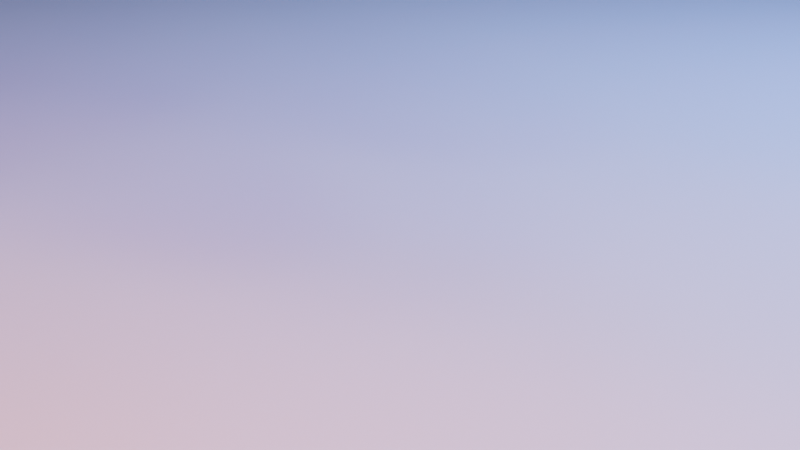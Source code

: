 # Source: main.blend  (saved by Blender 4.2.66; exported with 4.5.12 LTS)
import bpy
from mathutils import Matrix  # noqa: F401  (used for matrix-valued properties, if any)

bpy.ops.wm.read_factory_settings(use_empty=True)
scene = bpy.context.scene
scene.name = 'Scene'

# ---- collections
col_collection = bpy.data.collections.new('Collection'); scene.collection.children.link(col_collection)

# ---- materials (node trees are filled in below, after node groups)
mat_material_001 = bpy.data.materials.new('Material.001')
mat_material_002 = bpy.data.materials.new('Material.002')
mat_material_003 = bpy.data.materials.new('Material.003')
mat_material_004 = bpy.data.materials.new('Material.004')
mat_material_005 = bpy.data.materials.new('Material.005')
mat_material_006 = bpy.data.materials.new('Material.006')
mat_material_007 = bpy.data.materials.new('Material.007')
mat_material_008 = bpy.data.materials.new('Material.008')
mat_material_009 = bpy.data.materials.new('Material.009')
mat_material_010 = bpy.data.materials.new('Material.010')
mat_material_011 = bpy.data.materials.new('Material.011')
mat_material_012 = bpy.data.materials.new('Material.012')

# ---- material node trees
mat_material_001.use_nodes = True; mat_material_001.node_tree.nodes.clear()
_N = mat_material_001.node_tree.nodes; _L = mat_material_001.node_tree.links
n0 = _N.new('ShaderNodeBsdfPrincipled'); n0.name = 'Principled BSDF'; n0.location = (10, 300)
n0.inputs[0].default_value = (0.8021, 0.6714, 0.5138, 1.0)
n0.inputs[1].default_value = 0.3203
n0.inputs[2].default_value = 0.6016
n0.inputs[3].default_value = 1.6
n1 = _N.new('ShaderNodeOutputMaterial'); n1.name = 'Material Output'; n1.location = (300, 300)
_L.new(n0.outputs[0], n1.inputs[0])
n1.is_active_output = True
mat_material_002.use_nodes = True; mat_material_002.node_tree.nodes.clear()
_N = mat_material_002.node_tree.nodes; _L = mat_material_002.node_tree.links
n0 = _N.new('ShaderNodeBsdfPrincipled'); n0.name = 'Principled BSDF'; n0.location = (10, 300)
n0.inputs[0].default_value = (0.552, 0.6841, 0.8011, 1.0)
n0.inputs[1].default_value = 0.2031
n0.inputs[2].default_value = 1.0
n1 = _N.new('ShaderNodeOutputMaterial'); n1.name = 'Material Output'; n1.location = (300, 300)
_L.new(n0.outputs[0], n1.inputs[0])
n1.is_active_output = True
mat_material_003.use_nodes = True; mat_material_003.node_tree.nodes.clear()
_N = mat_material_003.node_tree.nodes; _L = mat_material_003.node_tree.links
n0 = _N.new('ShaderNodeBsdfPrincipled'); n0.name = 'Principled BSDF'; n0.location = (10, 300)
n0.inputs[0].default_value = (0.8021, 0.6714, 0.5138, 1.0)
n0.inputs[1].default_value = 0.3203
n0.inputs[2].default_value = 0.6016
n0.inputs[3].default_value = 1.6
n1 = _N.new('ShaderNodeOutputMaterial'); n1.name = 'Material Output'; n1.location = (300, 300)
_L.new(n0.outputs[0], n1.inputs[0])
n1.is_active_output = True
mat_material_004.use_nodes = True; mat_material_004.node_tree.nodes.clear()
_N = mat_material_004.node_tree.nodes; _L = mat_material_004.node_tree.links
n0 = _N.new('ShaderNodeBsdfPrincipled'); n0.name = 'Principled BSDF'; n0.location = (10, 300)
n0.inputs[0].default_value = (0.8021, 0.6714, 0.5138, 1.0)
n0.inputs[1].default_value = 0.3203
n0.inputs[2].default_value = 0.6016
n0.inputs[3].default_value = 1.6
n1 = _N.new('ShaderNodeOutputMaterial'); n1.name = 'Material Output'; n1.location = (300, 300)
_L.new(n0.outputs[0], n1.inputs[0])
n1.is_active_output = True
mat_material_005.use_nodes = True; mat_material_005.node_tree.nodes.clear()
_N = mat_material_005.node_tree.nodes; _L = mat_material_005.node_tree.links
n0 = _N.new('ShaderNodeBsdfPrincipled'); n0.name = 'Principled BSDF'; n0.location = (10, 300)
n0.inputs[0].default_value = (0.8021, 0.6714, 0.5138, 1.0)
n0.inputs[1].default_value = 0.3203
n0.inputs[2].default_value = 0.6016
n0.inputs[3].default_value = 1.6
n1 = _N.new('ShaderNodeOutputMaterial'); n1.name = 'Material Output'; n1.location = (300, 300)
_L.new(n0.outputs[0], n1.inputs[0])
n1.is_active_output = True
mat_material_006.use_nodes = True; mat_material_006.node_tree.nodes.clear()
_N = mat_material_006.node_tree.nodes; _L = mat_material_006.node_tree.links
n0 = _N.new('ShaderNodeBsdfPrincipled'); n0.name = 'Principled BSDF'; n0.location = (10, 300)
n0.inputs[0].default_value = (0.8021, 0.6714, 0.5138, 1.0)
n0.inputs[1].default_value = 0.3203
n0.inputs[2].default_value = 0.6016
n0.inputs[3].default_value = 1.6
n1 = _N.new('ShaderNodeOutputMaterial'); n1.name = 'Material Output'; n1.location = (300, 300)
_L.new(n0.outputs[0], n1.inputs[0])
n1.is_active_output = True
mat_material_007.use_nodes = True; mat_material_007.node_tree.nodes.clear()
_N = mat_material_007.node_tree.nodes; _L = mat_material_007.node_tree.links
n0 = _N.new('ShaderNodeBsdfPrincipled'); n0.name = 'Principled BSDF'; n0.location = (10, 300)
n0.inputs[0].default_value = (0.8021, 0.6714, 0.5138, 1.0)
n0.inputs[1].default_value = 0.3203
n0.inputs[2].default_value = 0.6016
n0.inputs[3].default_value = 1.6
n1 = _N.new('ShaderNodeOutputMaterial'); n1.name = 'Material Output'; n1.location = (300, 300)
_L.new(n0.outputs[0], n1.inputs[0])
n1.is_active_output = True
mat_material_008.use_nodes = True; mat_material_008.node_tree.nodes.clear()
_N = mat_material_008.node_tree.nodes; _L = mat_material_008.node_tree.links
n0 = _N.new('ShaderNodeBsdfPrincipled'); n0.name = 'Principled BSDF'; n0.location = (10, 300)
n0.inputs[0].default_value = (0.8021, 0.6714, 0.5138, 1.0)
n0.inputs[1].default_value = 0.3203
n0.inputs[2].default_value = 0.6016
n0.inputs[3].default_value = 1.6
n1 = _N.new('ShaderNodeOutputMaterial'); n1.name = 'Material Output'; n1.location = (300, 300)
_L.new(n0.outputs[0], n1.inputs[0])
n1.is_active_output = True
mat_material_009.use_nodes = True; mat_material_009.node_tree.nodes.clear()
_N = mat_material_009.node_tree.nodes; _L = mat_material_009.node_tree.links
n0 = _N.new('ShaderNodeBsdfPrincipled'); n0.name = 'Principled BSDF'; n0.location = (10, 300)
n0.inputs[0].default_value = (0.8021, 0.6714, 0.5138, 1.0)
n0.inputs[1].default_value = 0.3203
n0.inputs[2].default_value = 0.6016
n0.inputs[3].default_value = 1.6
n1 = _N.new('ShaderNodeOutputMaterial'); n1.name = 'Material Output'; n1.location = (300, 300)
_L.new(n0.outputs[0], n1.inputs[0])
n1.is_active_output = True
mat_material_010.use_nodes = True; mat_material_010.node_tree.nodes.clear()
_N = mat_material_010.node_tree.nodes; _L = mat_material_010.node_tree.links
n0 = _N.new('ShaderNodeBsdfPrincipled'); n0.name = 'Principled BSDF'; n0.location = (10, 300)
n0.inputs[0].default_value = (0.8021, 0.6714, 0.5138, 1.0)
n0.inputs[1].default_value = 0.3203
n0.inputs[2].default_value = 0.6016
n0.inputs[3].default_value = 1.6
n1 = _N.new('ShaderNodeOutputMaterial'); n1.name = 'Material Output'; n1.location = (300, 300)
_L.new(n0.outputs[0], n1.inputs[0])
n1.is_active_output = True
mat_material_011.use_nodes = True; mat_material_011.node_tree.nodes.clear()
_N = mat_material_011.node_tree.nodes; _L = mat_material_011.node_tree.links
n0 = _N.new('ShaderNodeBsdfPrincipled'); n0.name = 'Principled BSDF'; n0.location = (10, 300)
n0.inputs[0].default_value = (0.8021, 0.6714, 0.5138, 1.0)
n0.inputs[1].default_value = 0.3203
n0.inputs[2].default_value = 0.6016
n0.inputs[3].default_value = 1.6
n1 = _N.new('ShaderNodeOutputMaterial'); n1.name = 'Material Output'; n1.location = (300, 300)
_L.new(n0.outputs[0], n1.inputs[0])
n1.is_active_output = True
mat_material_012.use_nodes = True; mat_material_012.node_tree.nodes.clear()
_N = mat_material_012.node_tree.nodes; _L = mat_material_012.node_tree.links
n0 = _N.new('ShaderNodeBsdfPrincipled'); n0.name = 'Principled BSDF'; n0.location = (10, 300)
n0.inputs[0].default_value = (0.8021, 0.6714, 0.5138, 1.0)
n0.inputs[1].default_value = 0.3203
n0.inputs[2].default_value = 0.6016
n0.inputs[3].default_value = 1.6
n1 = _N.new('ShaderNodeOutputMaterial'); n1.name = 'Material Output'; n1.location = (300, 300)
_L.new(n0.outputs[0], n1.inputs[0])
n1.is_active_output = True

# ---- world
world_world = bpy.data.worlds.new('World'); scene.world = world_world
world_world.use_nodes = True; world_world.node_tree.nodes.clear()
_N = world_world.node_tree.nodes; _L = world_world.node_tree.links
n0 = _N.new('ShaderNodeOutputWorld'); n0.name = 'World Output'; n0.location = (300, 300)
n1 = _N.new('ShaderNodeBackground'); n1.name = 'Background'; n1.location = (10, 300)
n1.inputs[0].default_value = (0.05088, 0.05088, 0.05088, 1.0)
_L.new(n1.outputs[0], n0.inputs[0])
n0.is_active_output = True
world_world.color = (0.05088, 0.05088, 0.05088)
world_world.sun_shadow_jitter_overblur = 0.0

# ---- cameras
cam_camera = bpy.data.cameras.new('Camera')
cam_camera.clip_end = 100.0
cam_camera.ortho_scale = 7.314

# ---- lights
light_light = bpy.data.lights.new('Light', 'POINT')
light_light.color = (1.0, 0.9549, 0.8269)
light_light.energy = 2900.0
light_light.shadow_soft_size = 2.11
light_light_001 = bpy.data.lights.new('Light.001', 'POINT')
light_light_001.color = (0.1072, 0.307, 1.0)
light_light_001.energy = 3000.0
light_light_001.shadow_soft_size = 2.11
light_light_002 = bpy.data.lights.new('Light.002', 'POINT')
light_light_002.color = (1.0, 0.1335, 0.03781)
light_light_002.energy = 1500.0
light_light_002.shadow_soft_size = 2.11

# ---- meshes
me_plane = bpy.data.meshes.new('Plane')
me_plane.from_pydata([(-2.851e-05, -4.393e-08, 0.327), (0.07797, -3.951e-08, 0.294), (0.05514, -4.197e-08, 0.3124), (0.02783, -4.367e-08, 0.325), (0.09428, -3.649e-08, 0.2716), (0.1041, -3.271e-08, 0.2435), (0.1045, -2.866e-08, 0.2133), (0.1004, -2.455e-08, 0.1827), (0.08898, -2.159e-08, 0.1607), (0.07104, -1.897e-08, 0.1412), (0.04984, -1.721e-08, 0.1281), (0.03557, -1.634e-08, 0.1216), (0.03557, -1.542e-08, 0.1148), (0.1125, -1.152e-08, 0.08576), (0.1125, -1.152e-08, 0.08576), (0.1046, -8.137e-09, 0.06056), (0.04529, -7.48e-09, 0.05567), (0.04553, -3.098e-11, 0.0002304), (0.04742, 2.251e-09, -0.01676), (0.05394, -3.099e-05, -0.04446), (0.06063, -0.0002537, -0.07447), (0.07282, -1.056e-05, -0.1062), (0.07968, 1.598e-08, -0.119), (0.08493, 1.647e-08, -0.1226), (0.09785, 1.669e-08, -0.1242), (0.1117, 1.725e-08, -0.1284), (0.1192, 1.817e-08, -0.1352), (0.1178, 1.926e-08, -0.1434), (0.1133, 2.059e-08, -0.1532), (0.1269, 2.208e-08, -0.1643), (0.1332, 2.675e-05, -0.1755), (0.1395, 0.0003956, -0.186), (0.1512, 0.0001297, -0.1975), (0.1654, 2.79e-08, -0.2077), (0.1714, 2.874e-08, -0.2139), (0.1747, 2.95e-08, -0.2195), (0.1776, 3.04e-08, -0.2262), (0.1798, 3.195e-08, -0.2378), (0.1789, 3.351e-08, -0.2494), (0.1733, 3.472e-08, -0.2584), (0.1638, 3.58e-08, -0.2664), (0.1537, 3.658e-08, -0.2722), (0.1447, 3.678e-08, -0.2737), (0.1447, 3.774e-08, -0.2809), (0.1567, 3.785e-08, -0.2817), (0.1671, 3.816e-08, -0.284), (0.1762, 3.859e-08, -0.2872), (0.1794, 3.927e-08, -0.2923), (0.1775, 4.089e-08, -0.3044), (0.1752, 4.254e-08, -0.3166), (0.1699, 4.321e-08, -0.3216), (0.1629, 4.386e-08, -0.3264), (0.1465, 4.429e-08, -0.3297), (0.004785, 4.433e-08, -0.3299)], [(4, 5), (1, 4), (2, 1), (3, 2), (0, 3), (5, 6), (6, 7), (7, 8), (8, 9), (9, 10), (10, 11), (11, 12), (12, 13), (13, 14), (14, 15), (15, 16), (16, 17), (17, 18), (18, 19), (19, 20), (20, 21), (21, 22), (22, 23), (23, 24), (24, 25), (25, 26), (26, 27), (27, 28), (28, 29), (29, 30), (30, 31), (31, 32), (32, 33), (33, 34), (34, 35), (35, 36), (36, 37), (37, 38), (38, 39), (39, 40), (40, 41), (41, 42), (42, 43), (43, 44), (44, 45), (45, 46), (46, 47), (47, 48), (48, 49), (49, 50), (50, 51), (51, 52), (52, 53)], [])
_uv = me_plane.uv_layers.new(name='UVMap')
_uv.uv.foreach_set('vector', [])
me_plane.materials.append(mat_material_001)
me_plane.update()
me_plane_001 = bpy.data.meshes.new('Plane.001')
me_plane_001.from_pydata([(-1.0, -1.0, 0.0), (1.0, -1.0, 0.0), (-1.0, 1.0, 0.0), (1.0, 1.0, 0.0)], [], [(0, 1, 3, 2)])
_uv = me_plane_001.uv_layers.new(name='UVMap')
_uv.uv.foreach_set('vector', [0.0, 0.0, 1.0, 0.0, 1.0, 1.0, 0.0, 1.0])
me_plane_001.materials.append(mat_material_002)
me_plane_001.update()
me_plane_002 = bpy.data.meshes.new('Plane.002')
me_plane_002.from_pydata([(-2.851e-05, -4.393e-08, 0.327), (0.07797, -3.951e-08, 0.294), (0.05514, -4.197e-08, 0.3124), (0.02783, -4.367e-08, 0.325), (0.09428, -3.649e-08, 0.2716), (0.1041, -3.271e-08, 0.2435), (0.1045, -2.866e-08, 0.2133), (0.1004, -2.455e-08, 0.1827), (0.08898, -2.159e-08, 0.1607), (0.07104, -1.897e-08, 0.1412), (0.04984, -1.721e-08, 0.1281), (0.03557, -1.634e-08, 0.1216), (0.03557, -1.542e-08, 0.1148), (0.1125, -1.152e-08, 0.08576), (0.1125, -1.152e-08, 0.08576), (0.1046, -8.137e-09, 0.06056), (0.04529, -7.48e-09, 0.05567), (0.04553, -3.098e-11, 0.0002304), (0.04742, 2.251e-09, -0.01676), (0.05394, -3.099e-05, -0.04446), (0.06063, -0.0002537, -0.07447), (0.07282, -1.056e-05, -0.1062), (0.07968, 1.598e-08, -0.119), (0.08493, 1.647e-08, -0.1226), (0.09785, 1.669e-08, -0.1242), (0.1117, 1.725e-08, -0.1284), (0.1192, 1.817e-08, -0.1352), (0.1178, 1.926e-08, -0.1434), (0.1133, 2.059e-08, -0.1532), (0.1269, 2.208e-08, -0.1643), (0.1332, 2.675e-05, -0.1755), (0.1395, 0.0003956, -0.186), (0.1512, 0.0001297, -0.1975), (0.1654, 2.79e-08, -0.2077), (0.1714, 2.874e-08, -0.2139), (0.1747, 2.95e-08, -0.2195), (0.1776, 3.04e-08, -0.2262), (0.1798, 3.195e-08, -0.2378), (0.1789, 3.351e-08, -0.2494), (0.1733, 3.472e-08, -0.2584), (0.1638, 3.58e-08, -0.2664), (0.1537, 3.658e-08, -0.2722), (0.1447, 3.678e-08, -0.2737), (0.1447, 3.774e-08, -0.2809), (0.1567, 3.785e-08, -0.2817), (0.1671, 3.816e-08, -0.284), (0.1762, 3.859e-08, -0.2872), (0.1794, 3.927e-08, -0.2923), (0.1775, 4.089e-08, -0.3044), (0.1752, 4.254e-08, -0.3166), (0.1699, 4.321e-08, -0.3216), (0.1629, 4.386e-08, -0.3264), (0.1465, 4.429e-08, -0.3297), (0.004785, 4.433e-08, -0.3299)], [(4, 5), (1, 4), (2, 1), (3, 2), (0, 3), (5, 6), (6, 7), (7, 8), (8, 9), (9, 10), (10, 11), (11, 12), (12, 13), (13, 14), (14, 15), (15, 16), (16, 17), (17, 18), (18, 19), (19, 20), (20, 21), (21, 22), (22, 23), (23, 24), (24, 25), (25, 26), (26, 27), (27, 28), (28, 29), (29, 30), (30, 31), (31, 32), (32, 33), (33, 34), (34, 35), (35, 36), (36, 37), (37, 38), (38, 39), (39, 40), (40, 41), (41, 42), (42, 43), (43, 44), (44, 45), (45, 46), (46, 47), (47, 48), (48, 49), (49, 50), (50, 51), (51, 52), (52, 53)], [])
_uv = me_plane_002.uv_layers.new(name='UVMap')
_uv.uv.foreach_set('vector', [])
me_plane_002.materials.append(mat_material_003)
me_plane_002.update()
me_plane_003 = bpy.data.meshes.new('Plane.003')
me_plane_003.from_pydata([(-2.851e-05, -4.393e-08, 0.327), (0.07797, -3.951e-08, 0.294), (0.05514, -4.197e-08, 0.3124), (0.02783, -4.367e-08, 0.325), (0.09428, -3.649e-08, 0.2716), (0.1041, -3.271e-08, 0.2435), (0.1045, -2.866e-08, 0.2133), (0.1004, -2.455e-08, 0.1827), (0.08898, -2.159e-08, 0.1607), (0.07104, -1.897e-08, 0.1412), (0.04984, -1.721e-08, 0.1281), (0.03557, -1.634e-08, 0.1216), (0.03557, -1.542e-08, 0.1148), (0.1125, -1.152e-08, 0.08576), (0.1125, -1.152e-08, 0.08576), (0.1046, -8.137e-09, 0.06056), (0.04529, -7.48e-09, 0.05567), (0.04553, -3.098e-11, 0.0002304), (0.04742, 2.251e-09, -0.01676), (0.05394, -3.099e-05, -0.04446), (0.06063, -0.0002537, -0.07447), (0.07282, -1.056e-05, -0.1062), (0.07968, 1.598e-08, -0.119), (0.08493, 1.647e-08, -0.1226), (0.09785, 1.669e-08, -0.1242), (0.1117, 1.725e-08, -0.1284), (0.1192, 1.817e-08, -0.1352), (0.1178, 1.926e-08, -0.1434), (0.1133, 2.059e-08, -0.1532), (0.1269, 2.208e-08, -0.1643), (0.1332, 2.675e-05, -0.1755), (0.1395, 0.0003956, -0.186), (0.1512, 0.0001297, -0.1975), (0.1654, 2.79e-08, -0.2077), (0.1714, 2.874e-08, -0.2139), (0.1747, 2.95e-08, -0.2195), (0.1776, 3.04e-08, -0.2262), (0.1798, 3.195e-08, -0.2378), (0.1789, 3.351e-08, -0.2494), (0.1733, 3.472e-08, -0.2584), (0.1638, 3.58e-08, -0.2664), (0.1537, 3.658e-08, -0.2722), (0.1447, 3.678e-08, -0.2737), (0.1447, 3.774e-08, -0.2809), (0.1567, 3.785e-08, -0.2817), (0.1671, 3.816e-08, -0.284), (0.1762, 3.859e-08, -0.2872), (0.1794, 3.927e-08, -0.2923), (0.1775, 4.089e-08, -0.3044), (0.1752, 4.254e-08, -0.3166), (0.1699, 4.321e-08, -0.3216), (0.1629, 4.386e-08, -0.3264), (0.1465, 4.429e-08, -0.3297), (0.004785, 4.433e-08, -0.3299)], [(4, 5), (1, 4), (2, 1), (3, 2), (0, 3), (5, 6), (6, 7), (7, 8), (8, 9), (9, 10), (10, 11), (11, 12), (12, 13), (13, 14), (14, 15), (15, 16), (16, 17), (17, 18), (18, 19), (19, 20), (20, 21), (21, 22), (22, 23), (23, 24), (24, 25), (25, 26), (26, 27), (27, 28), (28, 29), (29, 30), (30, 31), (31, 32), (32, 33), (33, 34), (34, 35), (35, 36), (36, 37), (37, 38), (38, 39), (39, 40), (40, 41), (41, 42), (42, 43), (43, 44), (44, 45), (45, 46), (46, 47), (47, 48), (48, 49), (49, 50), (50, 51), (51, 52), (52, 53)], [])
_uv = me_plane_003.uv_layers.new(name='UVMap')
_uv.uv.foreach_set('vector', [])
me_plane_003.materials.append(mat_material_004)
me_plane_003.update()
me_plane_004 = bpy.data.meshes.new('Plane.004')
me_plane_004.from_pydata([(-2.851e-05, -4.393e-08, 0.327), (0.07797, -3.951e-08, 0.294), (0.05514, -4.197e-08, 0.3124), (0.02783, -4.367e-08, 0.325), (0.09428, -3.649e-08, 0.2716), (0.1041, -3.271e-08, 0.2435), (0.1045, -2.866e-08, 0.2133), (0.1004, -2.455e-08, 0.1827), (0.08898, -2.159e-08, 0.1607), (0.07104, -1.897e-08, 0.1412), (0.04984, -1.721e-08, 0.1281), (0.03557, -1.634e-08, 0.1216), (0.03557, -1.542e-08, 0.1148), (0.1125, -1.152e-08, 0.08576), (0.1125, -1.152e-08, 0.08576), (0.1046, -8.137e-09, 0.06056), (0.04529, -7.48e-09, 0.05567), (0.04553, -3.098e-11, 0.0002304), (0.04742, 2.251e-09, -0.01676), (0.05394, -3.099e-05, -0.04446), (0.06063, -0.0002537, -0.07447), (0.07282, -1.056e-05, -0.1062), (0.07968, 1.598e-08, -0.119), (0.08493, 1.647e-08, -0.1226), (0.09785, 1.669e-08, -0.1242), (0.1117, 1.725e-08, -0.1284), (0.1192, 1.817e-08, -0.1352), (0.1178, 1.926e-08, -0.1434), (0.1133, 2.059e-08, -0.1532), (0.1269, 2.208e-08, -0.1643), (0.1332, 2.675e-05, -0.1755), (0.1395, 0.0003956, -0.186), (0.1512, 0.0001297, -0.1975), (0.1654, 2.79e-08, -0.2077), (0.1714, 2.874e-08, -0.2139), (0.1747, 2.95e-08, -0.2195), (0.1776, 3.04e-08, -0.2262), (0.1798, 3.195e-08, -0.2378), (0.1789, 3.351e-08, -0.2494), (0.1733, 3.472e-08, -0.2584), (0.1638, 3.58e-08, -0.2664), (0.1537, 3.658e-08, -0.2722), (0.1447, 3.678e-08, -0.2737), (0.1447, 3.774e-08, -0.2809), (0.1567, 3.785e-08, -0.2817), (0.1671, 3.816e-08, -0.284), (0.1762, 3.859e-08, -0.2872), (0.1794, 3.927e-08, -0.2923), (0.1775, 4.089e-08, -0.3044), (0.1752, 4.254e-08, -0.3166), (0.1699, 4.321e-08, -0.3216), (0.1629, 4.386e-08, -0.3264), (0.1465, 4.429e-08, -0.3297), (0.004785, 4.433e-08, -0.3299)], [(4, 5), (1, 4), (2, 1), (3, 2), (0, 3), (5, 6), (6, 7), (7, 8), (8, 9), (9, 10), (10, 11), (11, 12), (12, 13), (13, 14), (14, 15), (15, 16), (16, 17), (17, 18), (18, 19), (19, 20), (20, 21), (21, 22), (22, 23), (23, 24), (24, 25), (25, 26), (26, 27), (27, 28), (28, 29), (29, 30), (30, 31), (31, 32), (32, 33), (33, 34), (34, 35), (35, 36), (36, 37), (37, 38), (38, 39), (39, 40), (40, 41), (41, 42), (42, 43), (43, 44), (44, 45), (45, 46), (46, 47), (47, 48), (48, 49), (49, 50), (50, 51), (51, 52), (52, 53)], [])
_uv = me_plane_004.uv_layers.new(name='UVMap')
_uv.uv.foreach_set('vector', [])
me_plane_004.materials.append(mat_material_005)
me_plane_004.update()
me_plane_005 = bpy.data.meshes.new('Plane.005')
me_plane_005.from_pydata([(-2.851e-05, -4.393e-08, 0.327), (0.07797, -3.951e-08, 0.294), (0.05514, -4.197e-08, 0.3124), (0.02783, -4.367e-08, 0.325), (0.09428, -3.649e-08, 0.2716), (0.1041, -3.271e-08, 0.2435), (0.1045, -2.866e-08, 0.2133), (0.1004, -2.455e-08, 0.1827), (0.08898, -2.159e-08, 0.1607), (0.07104, -1.897e-08, 0.1412), (0.04984, -1.721e-08, 0.1281), (0.03557, -1.634e-08, 0.1216), (0.03557, -1.542e-08, 0.1148), (0.1125, -1.152e-08, 0.08576), (0.1125, -1.152e-08, 0.08576), (0.1046, -8.137e-09, 0.06056), (0.04529, -7.48e-09, 0.05567), (0.04553, -3.098e-11, 0.0002304), (0.04742, 2.251e-09, -0.01676), (0.05394, -3.099e-05, -0.04446), (0.06063, -0.0002537, -0.07447), (0.07282, -1.056e-05, -0.1062), (0.07968, 1.598e-08, -0.119), (0.08493, 1.647e-08, -0.1226), (0.09785, 1.669e-08, -0.1242), (0.1117, 1.725e-08, -0.1284), (0.1192, 1.817e-08, -0.1352), (0.1178, 1.926e-08, -0.1434), (0.1133, 2.059e-08, -0.1532), (0.1269, 2.208e-08, -0.1643), (0.1332, 2.675e-05, -0.1755), (0.1395, 0.0003956, -0.186), (0.1512, 0.0001297, -0.1975), (0.1654, 2.79e-08, -0.2077), (0.1714, 2.874e-08, -0.2139), (0.1747, 2.95e-08, -0.2195), (0.1776, 3.04e-08, -0.2262), (0.1798, 3.195e-08, -0.2378), (0.1789, 3.351e-08, -0.2494), (0.1733, 3.472e-08, -0.2584), (0.1638, 3.58e-08, -0.2664), (0.1537, 3.658e-08, -0.2722), (0.1447, 3.678e-08, -0.2737), (0.1447, 3.774e-08, -0.2809), (0.1567, 3.785e-08, -0.2817), (0.1671, 3.816e-08, -0.284), (0.1762, 3.859e-08, -0.2872), (0.1794, 3.927e-08, -0.2923), (0.1775, 4.089e-08, -0.3044), (0.1752, 4.254e-08, -0.3166), (0.1699, 4.321e-08, -0.3216), (0.1629, 4.386e-08, -0.3264), (0.1465, 4.429e-08, -0.3297), (0.004785, 4.433e-08, -0.3299)], [(4, 5), (1, 4), (2, 1), (3, 2), (0, 3), (5, 6), (6, 7), (7, 8), (8, 9), (9, 10), (10, 11), (11, 12), (12, 13), (13, 14), (14, 15), (15, 16), (16, 17), (17, 18), (18, 19), (19, 20), (20, 21), (21, 22), (22, 23), (23, 24), (24, 25), (25, 26), (26, 27), (27, 28), (28, 29), (29, 30), (30, 31), (31, 32), (32, 33), (33, 34), (34, 35), (35, 36), (36, 37), (37, 38), (38, 39), (39, 40), (40, 41), (41, 42), (42, 43), (43, 44), (44, 45), (45, 46), (46, 47), (47, 48), (48, 49), (49, 50), (50, 51), (51, 52), (52, 53)], [])
_uv = me_plane_005.uv_layers.new(name='UVMap')
_uv.uv.foreach_set('vector', [])
me_plane_005.materials.append(mat_material_006)
me_plane_005.update()
me_plane_006 = bpy.data.meshes.new('Plane.006')
me_plane_006.from_pydata([(-2.851e-05, -4.393e-08, 0.327), (0.07797, -3.951e-08, 0.294), (0.05514, -4.197e-08, 0.3124), (0.02783, -4.367e-08, 0.325), (0.09428, -3.649e-08, 0.2716), (0.1041, -3.271e-08, 0.2435), (0.1045, -2.866e-08, 0.2133), (0.1004, -2.455e-08, 0.1827), (0.08898, -2.159e-08, 0.1607), (0.07104, -1.897e-08, 0.1412), (0.04984, -1.721e-08, 0.1281), (0.03557, -1.634e-08, 0.1216), (0.03557, -1.542e-08, 0.1148), (0.1125, -1.152e-08, 0.08576), (0.1125, -1.152e-08, 0.08576), (0.1046, -8.137e-09, 0.06056), (0.04529, -7.48e-09, 0.05567), (0.04553, -3.098e-11, 0.0002304), (0.04742, 2.251e-09, -0.01676), (0.05394, -3.099e-05, -0.04446), (0.06063, -0.0002537, -0.07447), (0.07282, -1.056e-05, -0.1062), (0.07968, 1.598e-08, -0.119), (0.08493, 1.647e-08, -0.1226), (0.09785, 1.669e-08, -0.1242), (0.1117, 1.725e-08, -0.1284), (0.1192, 1.817e-08, -0.1352), (0.1178, 1.926e-08, -0.1434), (0.1133, 2.059e-08, -0.1532), (0.1269, 2.208e-08, -0.1643), (0.1332, 2.675e-05, -0.1755), (0.1395, 0.0003956, -0.186), (0.1512, 0.0001297, -0.1975), (0.1654, 2.79e-08, -0.2077), (0.1714, 2.874e-08, -0.2139), (0.1747, 2.95e-08, -0.2195), (0.1776, 3.04e-08, -0.2262), (0.1798, 3.195e-08, -0.2378), (0.1789, 3.351e-08, -0.2494), (0.1733, 3.472e-08, -0.2584), (0.1638, 3.58e-08, -0.2664), (0.1537, 3.658e-08, -0.2722), (0.1447, 3.678e-08, -0.2737), (0.1447, 3.774e-08, -0.2809), (0.1567, 3.785e-08, -0.2817), (0.1671, 3.816e-08, -0.284), (0.1762, 3.859e-08, -0.2872), (0.1794, 3.927e-08, -0.2923), (0.1775, 4.089e-08, -0.3044), (0.1752, 4.254e-08, -0.3166), (0.1699, 4.321e-08, -0.3216), (0.1629, 4.386e-08, -0.3264), (0.1465, 4.429e-08, -0.3297), (0.004785, 4.433e-08, -0.3299)], [(4, 5), (1, 4), (2, 1), (3, 2), (0, 3), (5, 6), (6, 7), (7, 8), (8, 9), (9, 10), (10, 11), (11, 12), (12, 13), (13, 14), (14, 15), (15, 16), (16, 17), (17, 18), (18, 19), (19, 20), (20, 21), (21, 22), (22, 23), (23, 24), (24, 25), (25, 26), (26, 27), (27, 28), (28, 29), (29, 30), (30, 31), (31, 32), (32, 33), (33, 34), (34, 35), (35, 36), (36, 37), (37, 38), (38, 39), (39, 40), (40, 41), (41, 42), (42, 43), (43, 44), (44, 45), (45, 46), (46, 47), (47, 48), (48, 49), (49, 50), (50, 51), (51, 52), (52, 53)], [])
_uv = me_plane_006.uv_layers.new(name='UVMap')
_uv.uv.foreach_set('vector', [])
me_plane_006.materials.append(mat_material_007)
me_plane_006.update()
me_plane_007 = bpy.data.meshes.new('Plane.007')
me_plane_007.from_pydata([(-2.851e-05, -4.393e-08, 0.327), (0.07797, -3.951e-08, 0.294), (0.05514, -4.197e-08, 0.3124), (0.02783, -4.367e-08, 0.325), (0.09428, -3.649e-08, 0.2716), (0.1041, -3.271e-08, 0.2435), (0.1045, -2.866e-08, 0.2133), (0.1004, -2.455e-08, 0.1827), (0.08898, -2.159e-08, 0.1607), (0.07104, -1.897e-08, 0.1412), (0.04984, -1.721e-08, 0.1281), (0.03557, -1.634e-08, 0.1216), (0.03557, -1.542e-08, 0.1148), (0.1125, -1.152e-08, 0.08576), (0.1125, -1.152e-08, 0.08576), (0.1046, -8.137e-09, 0.06056), (0.04529, -7.48e-09, 0.05567), (0.04553, -3.098e-11, 0.0002304), (0.04742, 2.251e-09, -0.01676), (0.05394, -3.099e-05, -0.04446), (0.06063, -0.0002537, -0.07447), (0.07282, -1.056e-05, -0.1062), (0.07968, 1.598e-08, -0.119), (0.08493, 1.647e-08, -0.1226), (0.09785, 1.669e-08, -0.1242), (0.1117, 1.725e-08, -0.1284), (0.1192, 1.817e-08, -0.1352), (0.1178, 1.926e-08, -0.1434), (0.1133, 2.059e-08, -0.1532), (0.1269, 2.208e-08, -0.1643), (0.1332, 2.675e-05, -0.1755), (0.1395, 0.0003956, -0.186), (0.1512, 0.0001297, -0.1975), (0.1654, 2.79e-08, -0.2077), (0.1714, 2.874e-08, -0.2139), (0.1747, 2.95e-08, -0.2195), (0.1776, 3.04e-08, -0.2262), (0.1798, 3.195e-08, -0.2378), (0.1789, 3.351e-08, -0.2494), (0.1733, 3.472e-08, -0.2584), (0.1638, 3.58e-08, -0.2664), (0.1537, 3.658e-08, -0.2722), (0.1447, 3.678e-08, -0.2737), (0.1447, 3.774e-08, -0.2809), (0.1567, 3.785e-08, -0.2817), (0.1671, 3.816e-08, -0.284), (0.1762, 3.859e-08, -0.2872), (0.1794, 3.927e-08, -0.2923), (0.1775, 4.089e-08, -0.3044), (0.1752, 4.254e-08, -0.3166), (0.1699, 4.321e-08, -0.3216), (0.1629, 4.386e-08, -0.3264), (0.1465, 4.429e-08, -0.3297), (0.004785, 4.433e-08, -0.3299)], [(4, 5), (1, 4), (2, 1), (3, 2), (0, 3), (5, 6), (6, 7), (7, 8), (8, 9), (9, 10), (10, 11), (11, 12), (12, 13), (13, 14), (14, 15), (15, 16), (16, 17), (17, 18), (18, 19), (19, 20), (20, 21), (21, 22), (22, 23), (23, 24), (24, 25), (25, 26), (26, 27), (27, 28), (28, 29), (29, 30), (30, 31), (31, 32), (32, 33), (33, 34), (34, 35), (35, 36), (36, 37), (37, 38), (38, 39), (39, 40), (40, 41), (41, 42), (42, 43), (43, 44), (44, 45), (45, 46), (46, 47), (47, 48), (48, 49), (49, 50), (50, 51), (51, 52), (52, 53)], [])
_uv = me_plane_007.uv_layers.new(name='UVMap')
_uv.uv.foreach_set('vector', [])
me_plane_007.materials.append(mat_material_008)
me_plane_007.update()
me_plane_008 = bpy.data.meshes.new('Plane.008')
me_plane_008.from_pydata([(-2.851e-05, -4.393e-08, 0.327), (0.07797, -3.951e-08, 0.294), (0.05514, -4.197e-08, 0.3124), (0.02783, -4.367e-08, 0.325), (0.09428, -3.649e-08, 0.2716), (0.1041, -3.271e-08, 0.2435), (0.1045, -2.866e-08, 0.2133), (0.1004, -2.455e-08, 0.1827), (0.08898, -2.159e-08, 0.1607), (0.07104, -1.897e-08, 0.1412), (0.04984, -1.721e-08, 0.1281), (0.03557, -1.634e-08, 0.1216), (0.03557, -1.542e-08, 0.1148), (0.1125, -1.152e-08, 0.08576), (0.1125, -1.152e-08, 0.08576), (0.1046, -8.137e-09, 0.06056), (0.04529, -7.48e-09, 0.05567), (0.04553, -3.098e-11, 0.0002304), (0.04742, 2.251e-09, -0.01676), (0.05394, -3.099e-05, -0.04446), (0.06063, -0.0002537, -0.07447), (0.07282, -1.056e-05, -0.1062), (0.07968, 1.598e-08, -0.119), (0.08493, 1.647e-08, -0.1226), (0.09785, 1.669e-08, -0.1242), (0.1117, 1.725e-08, -0.1284), (0.1192, 1.817e-08, -0.1352), (0.1178, 1.926e-08, -0.1434), (0.1133, 2.059e-08, -0.1532), (0.1269, 2.208e-08, -0.1643), (0.1332, 2.675e-05, -0.1755), (0.1395, 0.0003956, -0.186), (0.1512, 0.0001297, -0.1975), (0.1654, 2.79e-08, -0.2077), (0.1714, 2.874e-08, -0.2139), (0.1747, 2.95e-08, -0.2195), (0.1776, 3.04e-08, -0.2262), (0.1798, 3.195e-08, -0.2378), (0.1789, 3.351e-08, -0.2494), (0.1733, 3.472e-08, -0.2584), (0.1638, 3.58e-08, -0.2664), (0.1537, 3.658e-08, -0.2722), (0.1447, 3.678e-08, -0.2737), (0.1447, 3.774e-08, -0.2809), (0.1567, 3.785e-08, -0.2817), (0.1671, 3.816e-08, -0.284), (0.1762, 3.859e-08, -0.2872), (0.1794, 3.927e-08, -0.2923), (0.1775, 4.089e-08, -0.3044), (0.1752, 4.254e-08, -0.3166), (0.1699, 4.321e-08, -0.3216), (0.1629, 4.386e-08, -0.3264), (0.1465, 4.429e-08, -0.3297), (0.004785, 4.433e-08, -0.3299)], [(4, 5), (1, 4), (2, 1), (3, 2), (0, 3), (5, 6), (6, 7), (7, 8), (8, 9), (9, 10), (10, 11), (11, 12), (12, 13), (13, 14), (14, 15), (15, 16), (16, 17), (17, 18), (18, 19), (19, 20), (20, 21), (21, 22), (22, 23), (23, 24), (24, 25), (25, 26), (26, 27), (27, 28), (28, 29), (29, 30), (30, 31), (31, 32), (32, 33), (33, 34), (34, 35), (35, 36), (36, 37), (37, 38), (38, 39), (39, 40), (40, 41), (41, 42), (42, 43), (43, 44), (44, 45), (45, 46), (46, 47), (47, 48), (48, 49), (49, 50), (50, 51), (51, 52), (52, 53)], [])
_uv = me_plane_008.uv_layers.new(name='UVMap')
_uv.uv.foreach_set('vector', [])
me_plane_008.materials.append(mat_material_009)
me_plane_008.update()
me_plane_009 = bpy.data.meshes.new('Plane.009')
me_plane_009.from_pydata([(-2.851e-05, -4.393e-08, 0.327), (0.07797, -3.951e-08, 0.294), (0.05514, -4.197e-08, 0.3124), (0.02783, -4.367e-08, 0.325), (0.09428, -3.649e-08, 0.2716), (0.1041, -3.271e-08, 0.2435), (0.1045, -2.866e-08, 0.2133), (0.1004, -2.455e-08, 0.1827), (0.08898, -2.159e-08, 0.1607), (0.07104, -1.897e-08, 0.1412), (0.04984, -1.721e-08, 0.1281), (0.03557, -1.634e-08, 0.1216), (0.03557, -1.542e-08, 0.1148), (0.1125, -1.152e-08, 0.08576), (0.1125, -1.152e-08, 0.08576), (0.1046, -8.137e-09, 0.06056), (0.04529, -7.48e-09, 0.05567), (0.04553, -3.098e-11, 0.0002304), (0.04742, 2.251e-09, -0.01676), (0.05394, -3.099e-05, -0.04446), (0.06063, -0.0002537, -0.07447), (0.07282, -1.056e-05, -0.1062), (0.07968, 1.598e-08, -0.119), (0.08493, 1.647e-08, -0.1226), (0.09785, 1.669e-08, -0.1242), (0.1117, 1.725e-08, -0.1284), (0.1192, 1.817e-08, -0.1352), (0.1178, 1.926e-08, -0.1434), (0.1133, 2.059e-08, -0.1532), (0.1269, 2.208e-08, -0.1643), (0.1332, 2.675e-05, -0.1755), (0.1395, 0.0003956, -0.186), (0.1512, 0.0001297, -0.1975), (0.1654, 2.79e-08, -0.2077), (0.1714, 2.874e-08, -0.2139), (0.1747, 2.95e-08, -0.2195), (0.1776, 3.04e-08, -0.2262), (0.1798, 3.195e-08, -0.2378), (0.1789, 3.351e-08, -0.2494), (0.1733, 3.472e-08, -0.2584), (0.1638, 3.58e-08, -0.2664), (0.1537, 3.658e-08, -0.2722), (0.1447, 3.678e-08, -0.2737), (0.1447, 3.774e-08, -0.2809), (0.1567, 3.785e-08, -0.2817), (0.1671, 3.816e-08, -0.284), (0.1762, 3.859e-08, -0.2872), (0.1794, 3.927e-08, -0.2923), (0.1775, 4.089e-08, -0.3044), (0.1752, 4.254e-08, -0.3166), (0.1699, 4.321e-08, -0.3216), (0.1629, 4.386e-08, -0.3264), (0.1465, 4.429e-08, -0.3297), (0.004785, 4.433e-08, -0.3299)], [(4, 5), (1, 4), (2, 1), (3, 2), (0, 3), (5, 6), (6, 7), (7, 8), (8, 9), (9, 10), (10, 11), (11, 12), (12, 13), (13, 14), (14, 15), (15, 16), (16, 17), (17, 18), (18, 19), (19, 20), (20, 21), (21, 22), (22, 23), (23, 24), (24, 25), (25, 26), (26, 27), (27, 28), (28, 29), (29, 30), (30, 31), (31, 32), (32, 33), (33, 34), (34, 35), (35, 36), (36, 37), (37, 38), (38, 39), (39, 40), (40, 41), (41, 42), (42, 43), (43, 44), (44, 45), (45, 46), (46, 47), (47, 48), (48, 49), (49, 50), (50, 51), (51, 52), (52, 53)], [])
_uv = me_plane_009.uv_layers.new(name='UVMap')
_uv.uv.foreach_set('vector', [])
me_plane_009.materials.append(mat_material_010)
me_plane_009.update()
me_plane_010 = bpy.data.meshes.new('Plane.010')
me_plane_010.from_pydata([(-2.851e-05, -4.393e-08, 0.327), (0.07797, -3.951e-08, 0.294), (0.05514, -4.197e-08, 0.3124), (0.02783, -4.367e-08, 0.325), (0.09428, -3.649e-08, 0.2716), (0.1041, -3.271e-08, 0.2435), (0.1045, -2.866e-08, 0.2133), (0.1004, -2.455e-08, 0.1827), (0.08898, -2.159e-08, 0.1607), (0.07104, -1.897e-08, 0.1412), (0.04984, -1.721e-08, 0.1281), (0.03557, -1.634e-08, 0.1216), (0.03557, -1.542e-08, 0.1148), (0.1125, -1.152e-08, 0.08576), (0.1125, -1.152e-08, 0.08576), (0.1046, -8.137e-09, 0.06056), (0.04529, -7.48e-09, 0.05567), (0.04553, -3.098e-11, 0.0002304), (0.04742, 2.251e-09, -0.01676), (0.05394, -3.099e-05, -0.04446), (0.06063, -0.0002537, -0.07447), (0.07282, -1.056e-05, -0.1062), (0.07968, 1.598e-08, -0.119), (0.08493, 1.647e-08, -0.1226), (0.09785, 1.669e-08, -0.1242), (0.1117, 1.725e-08, -0.1284), (0.1192, 1.817e-08, -0.1352), (0.1178, 1.926e-08, -0.1434), (0.1133, 2.059e-08, -0.1532), (0.1269, 2.208e-08, -0.1643), (0.1332, 2.675e-05, -0.1755), (0.1395, 0.0003956, -0.186), (0.1512, 0.0001297, -0.1975), (0.1654, 2.79e-08, -0.2077), (0.1714, 2.874e-08, -0.2139), (0.1747, 2.95e-08, -0.2195), (0.1776, 3.04e-08, -0.2262), (0.1798, 3.195e-08, -0.2378), (0.1789, 3.351e-08, -0.2494), (0.1733, 3.472e-08, -0.2584), (0.1638, 3.58e-08, -0.2664), (0.1537, 3.658e-08, -0.2722), (0.1447, 3.678e-08, -0.2737), (0.1447, 3.774e-08, -0.2809), (0.1567, 3.785e-08, -0.2817), (0.1671, 3.816e-08, -0.284), (0.1762, 3.859e-08, -0.2872), (0.1794, 3.927e-08, -0.2923), (0.1775, 4.089e-08, -0.3044), (0.1752, 4.254e-08, -0.3166), (0.1699, 4.321e-08, -0.3216), (0.1629, 4.386e-08, -0.3264), (0.1465, 4.429e-08, -0.3297), (0.004785, 4.433e-08, -0.3299)], [(4, 5), (1, 4), (2, 1), (3, 2), (0, 3), (5, 6), (6, 7), (7, 8), (8, 9), (9, 10), (10, 11), (11, 12), (12, 13), (13, 14), (14, 15), (15, 16), (16, 17), (17, 18), (18, 19), (19, 20), (20, 21), (21, 22), (22, 23), (23, 24), (24, 25), (25, 26), (26, 27), (27, 28), (28, 29), (29, 30), (30, 31), (31, 32), (32, 33), (33, 34), (34, 35), (35, 36), (36, 37), (37, 38), (38, 39), (39, 40), (40, 41), (41, 42), (42, 43), (43, 44), (44, 45), (45, 46), (46, 47), (47, 48), (48, 49), (49, 50), (50, 51), (51, 52), (52, 53)], [])
_uv = me_plane_010.uv_layers.new(name='UVMap')
_uv.uv.foreach_set('vector', [])
me_plane_010.materials.append(mat_material_011)
me_plane_010.update()
me_plane_011 = bpy.data.meshes.new('Plane.011')
me_plane_011.from_pydata([(-2.851e-05, -4.393e-08, 0.327), (0.07797, -3.951e-08, 0.294), (0.05514, -4.197e-08, 0.3124), (0.02783, -4.367e-08, 0.325), (0.09428, -3.649e-08, 0.2716), (0.1041, -3.271e-08, 0.2435), (0.1045, -2.866e-08, 0.2133), (0.1004, -2.455e-08, 0.1827), (0.08898, -2.159e-08, 0.1607), (0.07104, -1.897e-08, 0.1412), (0.04984, -1.721e-08, 0.1281), (0.03557, -1.634e-08, 0.1216), (0.03557, -1.542e-08, 0.1148), (0.1125, -1.152e-08, 0.08576), (0.1125, -1.152e-08, 0.08576), (0.1046, -8.137e-09, 0.06056), (0.04529, -7.48e-09, 0.05567), (0.04553, -3.098e-11, 0.0002304), (0.04742, 2.251e-09, -0.01676), (0.05394, -3.099e-05, -0.04446), (0.06063, -0.0002537, -0.07447), (0.07282, -1.056e-05, -0.1062), (0.07968, 1.598e-08, -0.119), (0.08493, 1.647e-08, -0.1226), (0.09785, 1.669e-08, -0.1242), (0.1117, 1.725e-08, -0.1284), (0.1192, 1.817e-08, -0.1352), (0.1178, 1.926e-08, -0.1434), (0.1133, 2.059e-08, -0.1532), (0.1269, 2.208e-08, -0.1643), (0.1332, 2.675e-05, -0.1755), (0.1395, 0.0003956, -0.186), (0.1512, 0.0001297, -0.1975), (0.1654, 2.79e-08, -0.2077), (0.1714, 2.874e-08, -0.2139), (0.1747, 2.95e-08, -0.2195), (0.1776, 3.04e-08, -0.2262), (0.1798, 3.195e-08, -0.2378), (0.1789, 3.351e-08, -0.2494), (0.1733, 3.472e-08, -0.2584), (0.1638, 3.58e-08, -0.2664), (0.1537, 3.658e-08, -0.2722), (0.1447, 3.678e-08, -0.2737), (0.1447, 3.774e-08, -0.2809), (0.1567, 3.785e-08, -0.2817), (0.1671, 3.816e-08, -0.284), (0.1762, 3.859e-08, -0.2872), (0.1794, 3.927e-08, -0.2923), (0.1775, 4.089e-08, -0.3044), (0.1752, 4.254e-08, -0.3166), (0.1699, 4.321e-08, -0.3216), (0.1629, 4.386e-08, -0.3264), (0.1465, 4.429e-08, -0.3297), (0.004785, 4.433e-08, -0.3299)], [(4, 5), (1, 4), (2, 1), (3, 2), (0, 3), (5, 6), (6, 7), (7, 8), (8, 9), (9, 10), (10, 11), (11, 12), (12, 13), (13, 14), (14, 15), (15, 16), (16, 17), (17, 18), (18, 19), (19, 20), (20, 21), (21, 22), (22, 23), (23, 24), (24, 25), (25, 26), (26, 27), (27, 28), (28, 29), (29, 30), (30, 31), (31, 32), (32, 33), (33, 34), (34, 35), (35, 36), (36, 37), (37, 38), (38, 39), (39, 40), (40, 41), (41, 42), (42, 43), (43, 44), (44, 45), (45, 46), (46, 47), (47, 48), (48, 49), (49, 50), (50, 51), (51, 52), (52, 53)], [])
_uv = me_plane_011.uv_layers.new(name='UVMap')
_uv.uv.foreach_set('vector', [])
me_plane_011.materials.append(mat_material_012)
me_plane_011.update()

# ---- objects
ob_light = bpy.data.objects.new('Light', light_light)
ob_camera = bpy.data.objects.new('Camera', cam_camera)
ob_empty = bpy.data.objects.new('Empty', None)
ob_plane = bpy.data.objects.new('Plane', me_plane)
ob_plane_001 = bpy.data.objects.new('Plane.001', me_plane_001)
ob_plane_002 = bpy.data.objects.new('Plane.002', me_plane_002)
ob_plane_003 = bpy.data.objects.new('Plane.003', me_plane_003)
ob_plane_004 = bpy.data.objects.new('Plane.004', me_plane_004)
ob_plane_005 = bpy.data.objects.new('Plane.005', me_plane_005)
ob_plane_006 = bpy.data.objects.new('Plane.006', me_plane_006)
ob_plane_007 = bpy.data.objects.new('Plane.007', me_plane_007)
ob_plane_008 = bpy.data.objects.new('Plane.008', me_plane_008)
ob_plane_009 = bpy.data.objects.new('Plane.009', me_plane_009)
ob_plane_010 = bpy.data.objects.new('Plane.010', me_plane_010)
ob_plane_011 = bpy.data.objects.new('Plane.011', me_plane_011)
ob_light_001 = bpy.data.objects.new('Light.001', light_light_001)
ob_light_002 = bpy.data.objects.new('Light.002', light_light_002)

# ---- transforms, parenting, visibility, modifiers, constraints
ob_light.location = (4.076, 1.005, 5.904)
ob_light.rotation_euler = (0.6503, 0.05522, 1.866)
ob_light.lock_rotations_4d = False
ob_light.empty_display_type = 'ARROWS'
ob_light.color = (0.0, 0.0, 0.0, 0.0)
ob_light.lineart.crease_threshold = 0.0
ob_camera.location = (0.1494, -0.8923, 1.186)
ob_camera.rotation_euler = (1.235, -2.323e-08, 1.108)
ob_camera.lock_rotations_4d = False
ob_camera.empty_display_type = 'ARROWS'
ob_camera.color = (0.0, 0.0, 0.0, 0.0)
ob_camera.display_type = 'WIRE'
ob_camera.lineart.crease_threshold = 0.0
ob_empty.location = (0.0, 0.0, 1.0)
ob_empty.rotation_euler = (1.571, -0.0, -0.0)
ob_empty.empty_display_type = 'IMAGE'
ob_empty.empty_display_size = 4.0
ob_plane.location = (-1.826, 0.2204, 1.498)
ob_plane.rotation_euler = (0.2094, 0.1222, 0.1571)
_m = ob_plane.modifiers.new('Weld', 'WELD')
_m = ob_plane.modifiers.new('Screw', 'SCREW')
_m = ob_plane.modifiers.new('Subdivision', 'SUBSURF')
_m.levels = 3
_m.render_levels = 4
ob_plane_001.location = (-1.613, -0.009437, 0.0)
ob_plane_001.scale = (12.99, -9.767, -3.103)
ob_plane_002.location = (-2.142, 0.01213, 2.12)
ob_plane_002.rotation_euler = (-0.1047, 0.1745, -0.2967)
_m = ob_plane_002.modifiers.new('Weld', 'WELD')
_m = ob_plane_002.modifiers.new('Screw', 'SCREW')
_m = ob_plane_002.modifiers.new('Subdivision', 'SUBSURF')
_m.levels = 3
_m.render_levels = 4
ob_plane_003.location = (-2.207, -0.6519, 1.715)
ob_plane_003.rotation_euler = (-0.192, -0.06981, -0.2967)
_m = ob_plane_003.modifiers.new('Weld', 'WELD')
_m = ob_plane_003.modifiers.new('Screw', 'SCREW')
_m = ob_plane_003.modifiers.new('Subdivision', 'SUBSURF')
_m.levels = 3
_m.render_levels = 4
ob_plane_004.location = (-2.56, -0.3254, 1.907)
ob_plane_004.rotation_euler = (0.192, -0.03491, -0.3491)
_m = ob_plane_004.modifiers.new('Weld', 'WELD')
_m = ob_plane_004.modifiers.new('Screw', 'SCREW')
_m = ob_plane_004.modifiers.new('Subdivision', 'SUBSURF')
_m.levels = 3
_m.render_levels = 4
ob_plane_005.location = (-2.293, 0.8455, 2.446)
ob_plane_005.rotation_euler = (0.3142, 0.2269, -0.1745)
_m = ob_plane_005.modifiers.new('Weld', 'WELD')
_m = ob_plane_005.modifiers.new('Screw', 'SCREW')
_m = ob_plane_005.modifiers.new('Subdivision', 'SUBSURF')
_m.levels = 3
_m.render_levels = 4
ob_plane_006.location = (-1.865, 1.074, 2.564)
ob_plane_006.rotation_euler = (-0.1571, -0.1396, -1.257)
_m = ob_plane_006.modifiers.new('Weld', 'WELD')
_m = ob_plane_006.modifiers.new('Screw', 'SCREW')
_m = ob_plane_006.modifiers.new('Subdivision', 'SUBSURF')
_m.levels = 3
_m.render_levels = 4
ob_plane_007.location = (-1.498, -0.5235, 2.564)
ob_plane_007.rotation_euler = (0.06981, 0.5061, 0.2618)
_m = ob_plane_007.modifiers.new('Weld', 'WELD')
_m = ob_plane_007.modifiers.new('Screw', 'SCREW')
_m = ob_plane_007.modifiers.new('Subdivision', 'SUBSURF')
_m.levels = 3
_m.render_levels = 4
ob_plane_008.location = (-1.251, 0.5631, 1.813)
ob_plane_008.rotation_euler = (0.05236, -0.05236, 0.4887)
_m = ob_plane_008.modifiers.new('Weld', 'WELD')
_m = ob_plane_008.modifiers.new('Screw', 'SCREW')
_m = ob_plane_008.modifiers.new('Subdivision', 'SUBSURF')
_m.levels = 3
_m.render_levels = 4
ob_plane_009.location = (-2.81, 0.162, 2.725)
ob_plane_009.rotation_euler = (-0.01745, -0.1222, 0.3491)
_m = ob_plane_009.modifiers.new('Weld', 'WELD')
_m = ob_plane_009.modifiers.new('Screw', 'SCREW')
_m = ob_plane_009.modifiers.new('Subdivision', 'SUBSURF')
_m.levels = 3
_m.render_levels = 4
ob_plane_010.location = (-2.502, 0.3648, 2.277)
ob_plane_010.rotation_euler = (-0.06981, 0.2793, 0.1047)
_m = ob_plane_010.modifiers.new('Weld', 'WELD')
_m = ob_plane_010.modifiers.new('Screw', 'SCREW')
_m = ob_plane_010.modifiers.new('Subdivision', 'SUBSURF')
_m.levels = 3
_m.render_levels = 4
ob_plane_011.location = (-2.006, 1.27, 1.766)
ob_plane_011.rotation_euler = (0.4014, 0.3665, 0.1396)
_m = ob_plane_011.modifiers.new('Weld', 'WELD')
_m = ob_plane_011.modifiers.new('Screw', 'SCREW')
_m = ob_plane_011.modifiers.new('Subdivision', 'SUBSURF')
_m.levels = 3
_m.render_levels = 4
ob_light_001.location = (-2.079, 4.421, 4.53)
ob_light_001.rotation_euler = (0.6503, 0.05522, 1.866)
ob_light_001.lock_rotations_4d = False
ob_light_001.empty_display_type = 'ARROWS'
ob_light_001.color = (0.0, 0.0, 0.0, 0.0)
ob_light_001.lineart.crease_threshold = 0.0
ob_light_002.location = (-0.5273, -1.389, 3.023)
ob_light_002.rotation_euler = (0.6503, 0.05522, 1.866)
ob_light_002.lock_rotations_4d = False
ob_light_002.empty_display_type = 'ARROWS'
ob_light_002.color = (0.0, 0.0, 0.0, 0.0)
ob_light_002.lineart.crease_threshold = 0.0

# ---- collection membership
col_collection.objects.link(ob_light)
col_collection.objects.link(ob_camera)
col_collection.objects.link(ob_empty)
col_collection.objects.link(ob_plane)
col_collection.objects.link(ob_plane_001)
col_collection.objects.link(ob_plane_002)
col_collection.objects.link(ob_plane_003)
col_collection.objects.link(ob_plane_004)
col_collection.objects.link(ob_plane_005)
col_collection.objects.link(ob_plane_006)
col_collection.objects.link(ob_plane_007)
col_collection.objects.link(ob_plane_008)
col_collection.objects.link(ob_plane_009)
col_collection.objects.link(ob_plane_010)
col_collection.objects.link(ob_plane_011)
col_collection.objects.link(ob_light_001)
col_collection.objects.link(ob_light_002)

# ---- scene / render settings (as saved in the file)
scene.camera = ob_camera
scene.frame_start = 1; scene.frame_end = 100; scene.frame_set(1)
scene.render.engine = 'BLENDER_EEVEE_NEXT'
scene.render.image_settings.file_format = 'FFMPEG'
scene.render.image_settings.color_mode = 'RGB'
scene.render.fps = 60
scene.eevee.bokeh_max_size = 0.0
scene.eevee.use_raytracing = True
bpy.context.view_layer.update()
